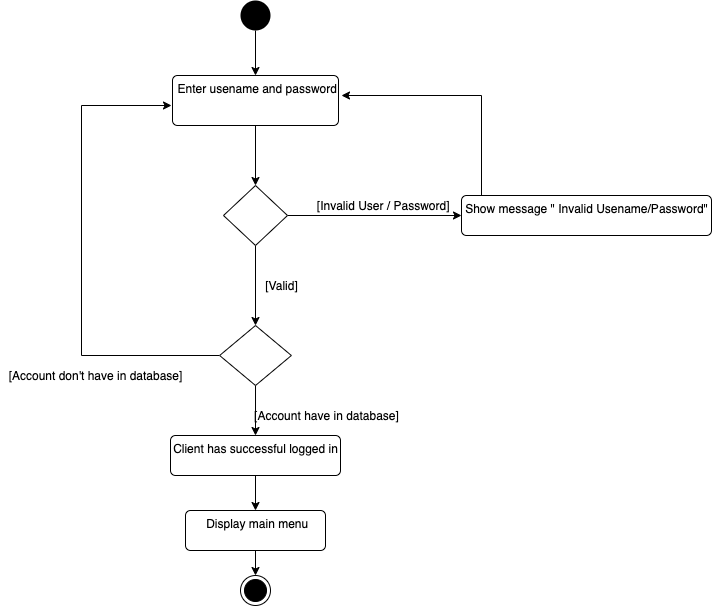

The diagram above was exported from draw.io. Its source (the exported page's mxGraphModel, read from the mxfile embedded in the PNG):
<mxGraphModel dx="946" dy="612" grid="1" gridSize="10" guides="1" tooltips="1" connect="1" arrows="1" fold="1" page="1" pageScale="1" pageWidth="827" pageHeight="1169" math="0" shadow="0">
  <root>
    <mxCell id="0" />
    <mxCell id="1" parent="0" />
    <mxCell id="S65rnvg6FR53i2NmfSJM-13" style="edgeStyle=orthogonalEdgeStyle;rounded=0;orthogonalLoop=1;jettySize=auto;html=1;exitX=0.5;exitY=1;exitDx=0;exitDy=0;entryX=0.5;entryY=0;entryDx=0;entryDy=0;" parent="1" source="S65rnvg6FR53i2NmfSJM-2" target="S65rnvg6FR53i2NmfSJM-6" edge="1">
      <mxGeometry relative="1" as="geometry" />
    </mxCell>
    <mxCell id="S65rnvg6FR53i2NmfSJM-2" value="" style="ellipse;fillColor=#000000;strokeColor=none;dashed=1;" parent="1" vertex="1">
      <mxGeometry x="399" y="35" width="30" height="30" as="geometry" />
    </mxCell>
    <mxCell id="S65rnvg6FR53i2NmfSJM-3" value="" style="ellipse;html=1;shape=endState;fillColor=#000000;strokeColor=#000000;" parent="1" vertex="1">
      <mxGeometry x="399" y="610" width="30" height="30" as="geometry" />
    </mxCell>
    <mxCell id="S65rnvg6FR53i2NmfSJM-14" style="edgeStyle=orthogonalEdgeStyle;rounded=0;orthogonalLoop=1;jettySize=auto;html=1;exitX=0.5;exitY=1;exitDx=0;exitDy=0;entryX=0.5;entryY=0;entryDx=0;entryDy=0;" parent="1" source="S65rnvg6FR53i2NmfSJM-6" target="S65rnvg6FR53i2NmfSJM-9" edge="1">
      <mxGeometry relative="1" as="geometry" />
    </mxCell>
    <mxCell id="S65rnvg6FR53i2NmfSJM-6" value="&amp;nbsp;Enter usename and password" style="html=1;align=center;verticalAlign=top;rounded=1;absoluteArcSize=1;arcSize=10;dashed=0;" parent="1" vertex="1">
      <mxGeometry x="331" y="110" width="166" height="50" as="geometry" />
    </mxCell>
    <mxCell id="S65rnvg6FR53i2NmfSJM-17" style="edgeStyle=orthogonalEdgeStyle;rounded=0;orthogonalLoop=1;jettySize=auto;html=1;exitX=1;exitY=0.5;exitDx=0;exitDy=0;entryX=0;entryY=0.5;entryDx=0;entryDy=0;" parent="1" source="S65rnvg6FR53i2NmfSJM-9" target="S65rnvg6FR53i2NmfSJM-12" edge="1">
      <mxGeometry relative="1" as="geometry" />
    </mxCell>
    <mxCell id="RTC4T1P8AIxwCnSJ0QX4-3" style="edgeStyle=orthogonalEdgeStyle;rounded=0;orthogonalLoop=1;jettySize=auto;html=1;exitX=0.5;exitY=1;exitDx=0;exitDy=0;entryX=0.5;entryY=0;entryDx=0;entryDy=0;endArrow=classic;endFill=1;" parent="1" source="S65rnvg6FR53i2NmfSJM-9" target="RTC4T1P8AIxwCnSJ0QX4-2" edge="1">
      <mxGeometry relative="1" as="geometry" />
    </mxCell>
    <mxCell id="S65rnvg6FR53i2NmfSJM-9" value="" style="rhombus;" parent="1" vertex="1">
      <mxGeometry x="382" y="220" width="64" height="60" as="geometry" />
    </mxCell>
    <mxCell id="S65rnvg6FR53i2NmfSJM-16" style="edgeStyle=orthogonalEdgeStyle;rounded=0;orthogonalLoop=1;jettySize=auto;html=1;exitX=0.5;exitY=1;exitDx=0;exitDy=0;entryX=0.5;entryY=0;entryDx=0;entryDy=0;" parent="1" source="S65rnvg6FR53i2NmfSJM-10" target="S65rnvg6FR53i2NmfSJM-11" edge="1">
      <mxGeometry relative="1" as="geometry" />
    </mxCell>
    <mxCell id="pG7RO2S3mIglAl00m7D0-1" style="edgeStyle=orthogonalEdgeStyle;rounded=0;orthogonalLoop=1;jettySize=auto;html=1;dashed=1;endArrow=none;endFill=0;" parent="1" source="S65rnvg6FR53i2NmfSJM-10" edge="1">
      <mxGeometry relative="1" as="geometry">
        <mxPoint x="414" y="540" as="targetPoint" />
      </mxGeometry>
    </mxCell>
    <mxCell id="S65rnvg6FR53i2NmfSJM-10" value="Client has successful logged in" style="html=1;align=center;verticalAlign=top;rounded=1;absoluteArcSize=1;arcSize=10;dashed=0;" parent="1" vertex="1">
      <mxGeometry x="329" y="470" width="170" height="40" as="geometry" />
    </mxCell>
    <mxCell id="S65rnvg6FR53i2NmfSJM-21" style="edgeStyle=orthogonalEdgeStyle;rounded=0;orthogonalLoop=1;jettySize=auto;html=1;exitX=0.5;exitY=1;exitDx=0;exitDy=0;entryX=0.5;entryY=0;entryDx=0;entryDy=0;" parent="1" source="S65rnvg6FR53i2NmfSJM-11" target="S65rnvg6FR53i2NmfSJM-3" edge="1">
      <mxGeometry relative="1" as="geometry" />
    </mxCell>
    <mxCell id="S65rnvg6FR53i2NmfSJM-11" value="&amp;nbsp;Display main menu" style="html=1;align=center;verticalAlign=top;rounded=1;absoluteArcSize=1;arcSize=10;dashed=0;" parent="1" vertex="1">
      <mxGeometry x="344" y="545" width="140" height="40" as="geometry" />
    </mxCell>
    <mxCell id="S65rnvg6FR53i2NmfSJM-18" style="edgeStyle=orthogonalEdgeStyle;rounded=0;orthogonalLoop=1;jettySize=auto;html=1;exitX=0.5;exitY=0;exitDx=0;exitDy=0;" parent="1" source="S65rnvg6FR53i2NmfSJM-12" edge="1">
      <mxGeometry relative="1" as="geometry">
        <mxPoint x="500" y="130" as="targetPoint" />
        <Array as="points">
          <mxPoint x="640" y="130" />
        </Array>
      </mxGeometry>
    </mxCell>
    <mxCell id="S65rnvg6FR53i2NmfSJM-12" value="Show message &quot; Invalid Usename/Password&quot;" style="html=1;align=center;verticalAlign=top;rounded=1;absoluteArcSize=1;arcSize=10;dashed=0;" parent="1" vertex="1">
      <mxGeometry x="620" y="230" width="250" height="40" as="geometry" />
    </mxCell>
    <mxCell id="S65rnvg6FR53i2NmfSJM-19" value="&amp;nbsp;[Invalid User / Password]" style="text;html=1;align=center;verticalAlign=middle;resizable=0;points=[];autosize=1;strokeColor=none;" parent="1" vertex="1">
      <mxGeometry x="465" y="230" width="150" height="20" as="geometry" />
    </mxCell>
    <mxCell id="S65rnvg6FR53i2NmfSJM-20" value="[Valid]" style="text;html=1;align=center;verticalAlign=middle;resizable=0;points=[];autosize=1;strokeColor=none;" parent="1" vertex="1">
      <mxGeometry x="415" y="310" width="50" height="20" as="geometry" />
    </mxCell>
    <mxCell id="RTC4T1P8AIxwCnSJ0QX4-4" style="edgeStyle=orthogonalEdgeStyle;rounded=0;orthogonalLoop=1;jettySize=auto;html=1;exitX=0.5;exitY=1;exitDx=0;exitDy=0;entryX=0.5;entryY=0;entryDx=0;entryDy=0;endArrow=classic;endFill=1;" parent="1" source="RTC4T1P8AIxwCnSJ0QX4-2" target="S65rnvg6FR53i2NmfSJM-10" edge="1">
      <mxGeometry relative="1" as="geometry" />
    </mxCell>
    <mxCell id="RTC4T1P8AIxwCnSJ0QX4-9" style="edgeStyle=orthogonalEdgeStyle;rounded=0;orthogonalLoop=1;jettySize=auto;html=1;exitX=0;exitY=0.5;exitDx=0;exitDy=0;endArrow=classic;endFill=1;" parent="1" source="RTC4T1P8AIxwCnSJ0QX4-2" edge="1">
      <mxGeometry relative="1" as="geometry">
        <mxPoint x="330" y="140" as="targetPoint" />
        <Array as="points">
          <mxPoint x="240" y="390" />
          <mxPoint x="240" y="140" />
        </Array>
      </mxGeometry>
    </mxCell>
    <mxCell id="RTC4T1P8AIxwCnSJ0QX4-2" value="" style="rhombus;" parent="1" vertex="1">
      <mxGeometry x="378.13" y="360" width="71.75" height="60" as="geometry" />
    </mxCell>
    <mxCell id="RTC4T1P8AIxwCnSJ0QX4-7" value="[Account have in database]" style="text;html=1;align=center;verticalAlign=middle;resizable=0;points=[];autosize=1;strokeColor=none;" parent="1" vertex="1">
      <mxGeometry x="405" y="440" width="160" height="20" as="geometry" />
    </mxCell>
    <mxCell id="RTC4T1P8AIxwCnSJ0QX4-8" value="[Account don't have in database]" style="text;html=1;align=center;verticalAlign=middle;resizable=0;points=[];autosize=1;strokeColor=none;" parent="1" vertex="1">
      <mxGeometry x="159" y="400" width="190" height="20" as="geometry" />
    </mxCell>
  </root>
</mxGraphModel>